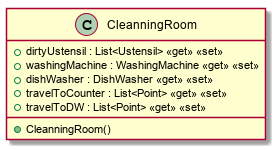

The diagram above was rendered by PlantUML. Its source (embedded in the PNG):
@startuml
class CleanningRoom {
    + dirtyUstensil : List<Ustensil> <<get>> <<set>>
    + washingMachine : WashingMachine <<get>> <<set>>
    + dishWasher : DishWasher <<get>> <<set>>
    + travelToCounter : List<Point> <<get>> <<set>>
    + travelToDW : List<Point> <<get>> <<set>>
    + CleanningRoom()
}
@enduml